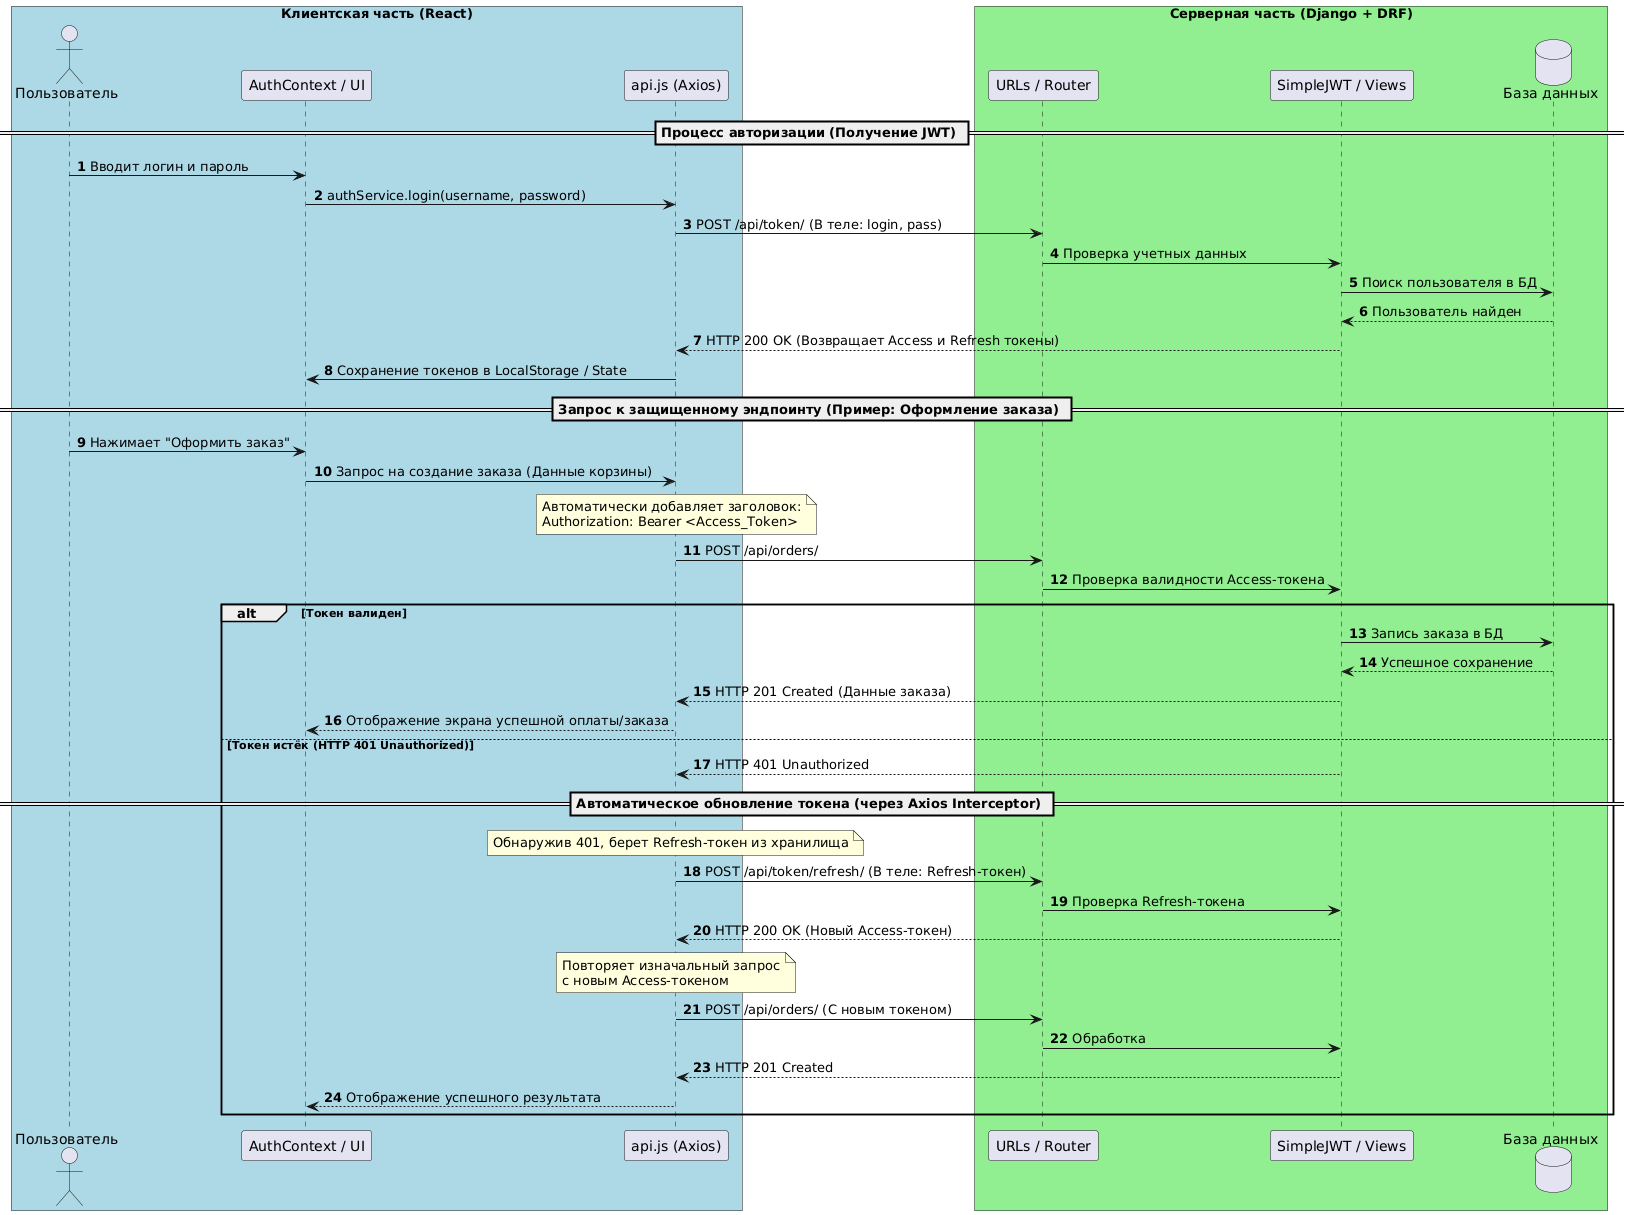

The diagram above was rendered by PlantUML. Its source (embedded in the PNG):
@startuml
autonumber
skinparam BoxPadding 10
skinparam ParticipantPadding 10

box "Клиентская часть (React)" #LightBlue
actor "Пользователь" as User
participant "AuthContext / UI" as UI
participant "api.js (Axios)" as API
end box

box "Серверная часть (Django + DRF)" #LightGreen
participant "URLs / Router" as Router
participant "SimpleJWT / Views" as Backend
database "База данных" as DB
end box

== Процесс авторизации (Получение JWT) ==
User -> UI : Вводит логин и пароль
UI -> API : authService.login(username, password)
API -> Router : POST /api/token/ (В теле: login, pass)
Router -> Backend : Проверка учетных данных
Backend -> DB : Поиск пользователя в БД
DB --> Backend : Пользователь найден
Backend --> API : HTTP 200 OK (Возвращает Access и Refresh токены)
API -> UI : Сохранение токенов в LocalStorage / State

== Запрос к защищенному эндпоинту (Пример: Оформление заказа) ==
User -> UI : Нажимает "Оформить заказ"
UI -> API : Запрос на создание заказа (Данные корзины)
note over API : Автоматически добавляет заголовок:\nAuthorization: Bearer <Access_Token>
API -> Router : POST /api/orders/
Router -> Backend : Проверка валидности Access-токена
alt Токен валиден
    Backend -> DB : Запись заказа в БД
    DB --> Backend : Успешное сохранение
    Backend --> API : HTTP 201 Created (Данные заказа)
    API --> UI : Отображение экрана успешной оплаты/заказа
else Токен истёк (HTTP 401 Unauthorized)
    Backend --> API : HTTP 401 Unauthorized
    == Автоматическое обновление токена (через Axios Interceptor) ==
    note over API : Обнаружив 401, берет Refresh-токен из хранилища
    API -> Router : POST /api/token/refresh/ (В теле: Refresh-токен)
    Router -> Backend : Проверка Refresh-токена
    Backend --> API : HTTP 200 OK (Новый Access-токен)
    note over API : Повторяет изначальный запрос\nс новым Access-токеном
    API -> Router : POST /api/orders/ (С новым токеном)
    Router -> Backend : Обработка
    Backend --> API : HTTP 201 Created
    API --> UI : Отображение успешного результата
end
@enduml